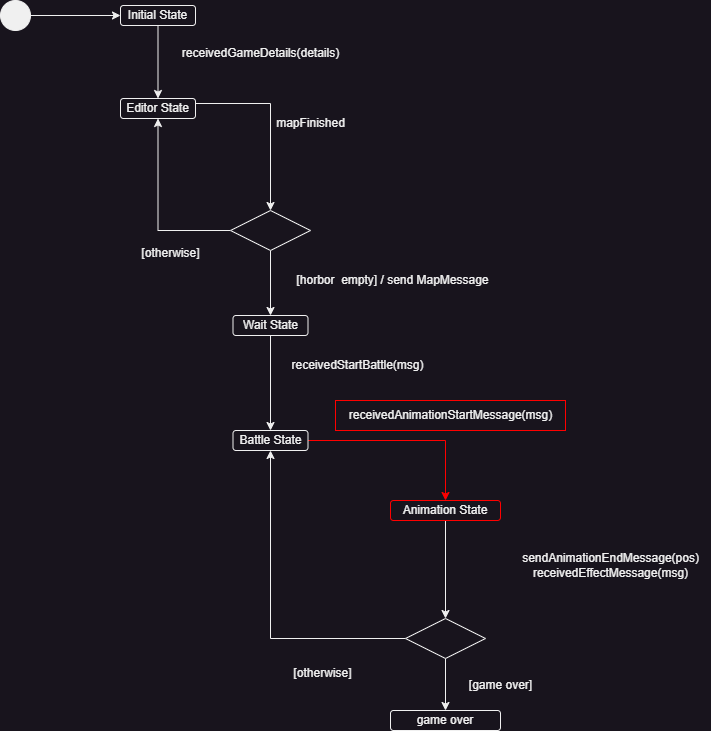

The diagram above was exported from draw.io. Its source (the exported page's mxGraphModel, read from the mxfile embedded in the PNG):
<mxGraphModel dx="1461" dy="823" grid="1" gridSize="10" guides="1" tooltips="1" connect="1" arrows="1" fold="1" page="1" pageScale="1" pageWidth="827" pageHeight="1169" math="0" shadow="0">
  <root>
    <mxCell id="WIyWlLk6GJQsqaUBKTNV-0" />
    <mxCell id="WIyWlLk6GJQsqaUBKTNV-1" parent="WIyWlLk6GJQsqaUBKTNV-0" />
    <mxCell id="ec3Q6cWicWv9khViEyFp-0" style="edgeStyle=orthogonalEdgeStyle;rounded=0;orthogonalLoop=1;jettySize=auto;html=1;entryX=0;entryY=0.5;entryDx=0;entryDy=0;" edge="1" parent="WIyWlLk6GJQsqaUBKTNV-1" source="ec3Q6cWicWv9khViEyFp-1" target="ec3Q6cWicWv9khViEyFp-3">
      <mxGeometry relative="1" as="geometry" />
    </mxCell>
    <mxCell id="ec3Q6cWicWv9khViEyFp-1" value="" style="ellipse;fillColor=strokeColor;html=1;" vertex="1" parent="WIyWlLk6GJQsqaUBKTNV-1">
      <mxGeometry x="550" y="260" width="30" height="30" as="geometry" />
    </mxCell>
    <mxCell id="ec3Q6cWicWv9khViEyFp-2" style="edgeStyle=orthogonalEdgeStyle;rounded=0;orthogonalLoop=1;jettySize=auto;html=1;exitX=0.5;exitY=1;exitDx=0;exitDy=0;entryX=0.5;entryY=0;entryDx=0;entryDy=0;" edge="1" parent="WIyWlLk6GJQsqaUBKTNV-1" source="ec3Q6cWicWv9khViEyFp-3" target="ec3Q6cWicWv9khViEyFp-5">
      <mxGeometry relative="1" as="geometry" />
    </mxCell>
    <mxCell id="ec3Q6cWicWv9khViEyFp-3" value="Initial State" style="rounded=1;whiteSpace=wrap;html=1;" vertex="1" parent="WIyWlLk6GJQsqaUBKTNV-1">
      <mxGeometry x="670" y="265" width="75" height="20" as="geometry" />
    </mxCell>
    <mxCell id="ec3Q6cWicWv9khViEyFp-4" style="edgeStyle=orthogonalEdgeStyle;rounded=0;orthogonalLoop=1;jettySize=auto;html=1;exitX=1;exitY=0.25;exitDx=0;exitDy=0;entryX=0.5;entryY=0;entryDx=0;entryDy=0;" edge="1" parent="WIyWlLk6GJQsqaUBKTNV-1" source="ec3Q6cWicWv9khViEyFp-5" target="ec3Q6cWicWv9khViEyFp-9">
      <mxGeometry relative="1" as="geometry" />
    </mxCell>
    <mxCell id="ec3Q6cWicWv9khViEyFp-5" value="Editor State" style="rounded=1;whiteSpace=wrap;html=1;" vertex="1" parent="WIyWlLk6GJQsqaUBKTNV-1">
      <mxGeometry x="670" y="358" width="75" height="20" as="geometry" />
    </mxCell>
    <mxCell id="ec3Q6cWicWv9khViEyFp-6" value="receivedGameDetails(details)" style="text;html=1;align=center;verticalAlign=middle;resizable=0;points=[];autosize=1;strokeColor=none;fillColor=none;" vertex="1" parent="WIyWlLk6GJQsqaUBKTNV-1">
      <mxGeometry x="720" y="298" width="180" height="30" as="geometry" />
    </mxCell>
    <mxCell id="ec3Q6cWicWv9khViEyFp-7" style="edgeStyle=orthogonalEdgeStyle;rounded=0;orthogonalLoop=1;jettySize=auto;html=1;exitX=0;exitY=0.5;exitDx=0;exitDy=0;entryX=0.5;entryY=1;entryDx=0;entryDy=0;" edge="1" parent="WIyWlLk6GJQsqaUBKTNV-1" source="ec3Q6cWicWv9khViEyFp-9" target="ec3Q6cWicWv9khViEyFp-5">
      <mxGeometry relative="1" as="geometry" />
    </mxCell>
    <mxCell id="ec3Q6cWicWv9khViEyFp-8" style="edgeStyle=orthogonalEdgeStyle;rounded=0;orthogonalLoop=1;jettySize=auto;html=1;exitX=0.5;exitY=1;exitDx=0;exitDy=0;entryX=0.5;entryY=0;entryDx=0;entryDy=0;" edge="1" parent="WIyWlLk6GJQsqaUBKTNV-1" source="ec3Q6cWicWv9khViEyFp-9" target="ec3Q6cWicWv9khViEyFp-13">
      <mxGeometry relative="1" as="geometry" />
    </mxCell>
    <mxCell id="ec3Q6cWicWv9khViEyFp-9" value="&lt;span style=&quot;color: rgba(0, 0, 0, 0); font-family: monospace; font-size: 0px; text-align: start; text-wrap: nowrap;&quot;&gt;%3CmxGraphModel%3E%3Croot%3E%3CmxCell%20id%3D%220%22%2F%3E%3CmxCell%20id%3D%221%22%20parent%3D%220%22%2F%3E%3CmxCell%20id%3D%222%22%20value%3D%22%22%20style%3D%22rhombus%3BwhiteSpace%3Dwrap%3Bhtml%3D1%3B%22%20vertex%3D%221%22%20parent%3D%221%22%3E%3CmxGeometry%20x%3D%22170%22%20y%3D%22530%22%20width%3D%2280%22%20height%3D%2240%22%20as%3D%22geometry%22%2F%3E%3C%2FmxCell%3E%3C%2Froot%3E%3C%2FmxGraphModel%3E&lt;/span&gt;" style="rhombus;whiteSpace=wrap;html=1;" vertex="1" parent="WIyWlLk6GJQsqaUBKTNV-1">
      <mxGeometry x="780" y="470" width="80" height="40" as="geometry" />
    </mxCell>
    <mxCell id="ec3Q6cWicWv9khViEyFp-10" value="mapFinished" style="text;html=1;align=center;verticalAlign=middle;resizable=0;points=[];autosize=1;strokeColor=none;fillColor=none;" vertex="1" parent="WIyWlLk6GJQsqaUBKTNV-1">
      <mxGeometry x="815" y="368" width="90" height="30" as="geometry" />
    </mxCell>
    <mxCell id="ec3Q6cWicWv9khViEyFp-11" value="[otherwise]" style="text;html=1;align=center;verticalAlign=middle;resizable=0;points=[];autosize=1;strokeColor=none;fillColor=none;" vertex="1" parent="WIyWlLk6GJQsqaUBKTNV-1">
      <mxGeometry x="680" y="498" width="80" height="30" as="geometry" />
    </mxCell>
    <mxCell id="ec3Q6cWicWv9khViEyFp-12" style="edgeStyle=orthogonalEdgeStyle;rounded=0;orthogonalLoop=1;jettySize=auto;html=1;exitX=0.5;exitY=1;exitDx=0;exitDy=0;entryX=0.5;entryY=0;entryDx=0;entryDy=0;" edge="1" parent="WIyWlLk6GJQsqaUBKTNV-1" source="ec3Q6cWicWv9khViEyFp-13" target="ec3Q6cWicWv9khViEyFp-15">
      <mxGeometry relative="1" as="geometry" />
    </mxCell>
    <mxCell id="ec3Q6cWicWv9khViEyFp-13" value="Wait State" style="rounded=1;whiteSpace=wrap;html=1;" vertex="1" parent="WIyWlLk6GJQsqaUBKTNV-1">
      <mxGeometry x="782.5" y="575" width="75" height="20" as="geometry" />
    </mxCell>
    <mxCell id="ec3Q6cWicWv9khViEyFp-14" style="edgeStyle=orthogonalEdgeStyle;rounded=0;orthogonalLoop=1;jettySize=auto;html=1;exitX=1;exitY=0.5;exitDx=0;exitDy=0;entryX=0.5;entryY=0;entryDx=0;entryDy=0;strokeColor=#FF0000;" edge="1" parent="WIyWlLk6GJQsqaUBKTNV-1" source="ec3Q6cWicWv9khViEyFp-15" target="ec3Q6cWicWv9khViEyFp-17">
      <mxGeometry relative="1" as="geometry" />
    </mxCell>
    <mxCell id="ec3Q6cWicWv9khViEyFp-15" value="Battle State" style="rounded=1;whiteSpace=wrap;html=1;" vertex="1" parent="WIyWlLk6GJQsqaUBKTNV-1">
      <mxGeometry x="782.5" y="690" width="75" height="20" as="geometry" />
    </mxCell>
    <mxCell id="ec3Q6cWicWv9khViEyFp-16" style="edgeStyle=orthogonalEdgeStyle;rounded=0;orthogonalLoop=1;jettySize=auto;html=1;exitX=0.5;exitY=1;exitDx=0;exitDy=0;entryX=0.5;entryY=0;entryDx=0;entryDy=0;" edge="1" parent="WIyWlLk6GJQsqaUBKTNV-1" source="ec3Q6cWicWv9khViEyFp-17" target="ec3Q6cWicWv9khViEyFp-21">
      <mxGeometry relative="1" as="geometry" />
    </mxCell>
    <mxCell id="ec3Q6cWicWv9khViEyFp-17" value="Animation State" style="rounded=1;whiteSpace=wrap;html=1;strokeColor=#FF0000;" vertex="1" parent="WIyWlLk6GJQsqaUBKTNV-1">
      <mxGeometry x="940" y="760" width="110" height="20" as="geometry" />
    </mxCell>
    <mxCell id="ec3Q6cWicWv9khViEyFp-18" value="receivedAnimationStartMessage(msg)" style="text;html=1;align=center;verticalAlign=middle;resizable=0;points=[];autosize=1;strokeColor=#FF0000;fillColor=none;" vertex="1" parent="WIyWlLk6GJQsqaUBKTNV-1">
      <mxGeometry x="885" y="660" width="230" height="30" as="geometry" />
    </mxCell>
    <mxCell id="ec3Q6cWicWv9khViEyFp-19" style="edgeStyle=orthogonalEdgeStyle;rounded=0;orthogonalLoop=1;jettySize=auto;html=1;exitX=0;exitY=0.5;exitDx=0;exitDy=0;entryX=0.5;entryY=1;entryDx=0;entryDy=0;" edge="1" parent="WIyWlLk6GJQsqaUBKTNV-1" source="ec3Q6cWicWv9khViEyFp-21" target="ec3Q6cWicWv9khViEyFp-15">
      <mxGeometry relative="1" as="geometry" />
    </mxCell>
    <mxCell id="ec3Q6cWicWv9khViEyFp-20" style="edgeStyle=orthogonalEdgeStyle;rounded=0;orthogonalLoop=1;jettySize=auto;html=1;exitX=0.5;exitY=1;exitDx=0;exitDy=0;entryX=0.5;entryY=0;entryDx=0;entryDy=0;" edge="1" parent="WIyWlLk6GJQsqaUBKTNV-1" source="ec3Q6cWicWv9khViEyFp-21" target="ec3Q6cWicWv9khViEyFp-23">
      <mxGeometry relative="1" as="geometry" />
    </mxCell>
    <mxCell id="ec3Q6cWicWv9khViEyFp-21" value="&lt;span style=&quot;color: rgba(0, 0, 0, 0); font-family: monospace; font-size: 0px; text-align: start; text-wrap: nowrap;&quot;&gt;%3CmxGraphModel%3E%3Croot%3E%3CmxCell%20id%3D%220%22%2F%3E%3CmxCell%20id%3D%221%22%20parent%3D%220%22%2F%3E%3CmxCell%20id%3D%222%22%20value%3D%22%22%20style%3D%22rhombus%3BwhiteSpace%3Dwrap%3Bhtml%3D1%3B%22%20vertex%3D%221%22%20parent%3D%221%22%3E%3CmxGeometry%20x%3D%22170%22%20y%3D%22530%22%20width%3D%2280%22%20height%3D%2240%22%20as%3D%22geometry%22%2F%3E%3C%2FmxCell%3E%3C%2Froot%3E%3C%2FmxGraphModel%3E&lt;/span&gt;" style="rhombus;whiteSpace=wrap;html=1;" vertex="1" parent="WIyWlLk6GJQsqaUBKTNV-1">
      <mxGeometry x="955" y="878" width="80" height="40" as="geometry" />
    </mxCell>
    <mxCell id="ec3Q6cWicWv9khViEyFp-22" value="sendAnimationEndMessage(pos)&lt;div&gt;receivedEffectMessage(msg)&lt;/div&gt;" style="text;html=1;align=center;verticalAlign=middle;resizable=0;points=[];autosize=1;strokeColor=none;fillColor=none;" vertex="1" parent="WIyWlLk6GJQsqaUBKTNV-1">
      <mxGeometry x="1060" y="805" width="200" height="40" as="geometry" />
    </mxCell>
    <mxCell id="ec3Q6cWicWv9khViEyFp-23" value="game over" style="rounded=1;whiteSpace=wrap;html=1;" vertex="1" parent="WIyWlLk6GJQsqaUBKTNV-1">
      <mxGeometry x="940" y="970" width="110" height="20" as="geometry" />
    </mxCell>
    <mxCell id="ec3Q6cWicWv9khViEyFp-24" value="[game over]" style="text;html=1;align=center;verticalAlign=middle;resizable=0;points=[];autosize=1;strokeColor=none;fillColor=none;" vertex="1" parent="WIyWlLk6GJQsqaUBKTNV-1">
      <mxGeometry x="1005" y="930" width="90" height="30" as="geometry" />
    </mxCell>
    <mxCell id="ec3Q6cWicWv9khViEyFp-25" value="[otherwise]" style="text;html=1;align=center;verticalAlign=middle;resizable=0;points=[];autosize=1;strokeColor=none;fillColor=none;" vertex="1" parent="WIyWlLk6GJQsqaUBKTNV-1">
      <mxGeometry x="832" y="918" width="80" height="30" as="geometry" />
    </mxCell>
    <mxCell id="ec3Q6cWicWv9khViEyFp-26" value="[horbor&amp;nbsp; empty] / send MapMessage" style="text;html=1;align=center;verticalAlign=middle;resizable=0;points=[];autosize=1;strokeColor=none;fillColor=none;" vertex="1" parent="WIyWlLk6GJQsqaUBKTNV-1">
      <mxGeometry x="832" y="525" width="220" height="30" as="geometry" />
    </mxCell>
    <mxCell id="ec3Q6cWicWv9khViEyFp-27" value="receivedStartBattle(msg)" style="text;html=1;align=center;verticalAlign=middle;resizable=0;points=[];autosize=1;strokeColor=none;fillColor=none;" vertex="1" parent="WIyWlLk6GJQsqaUBKTNV-1">
      <mxGeometry x="827" y="610" width="160" height="30" as="geometry" />
    </mxCell>
  </root>
</mxGraphModel>